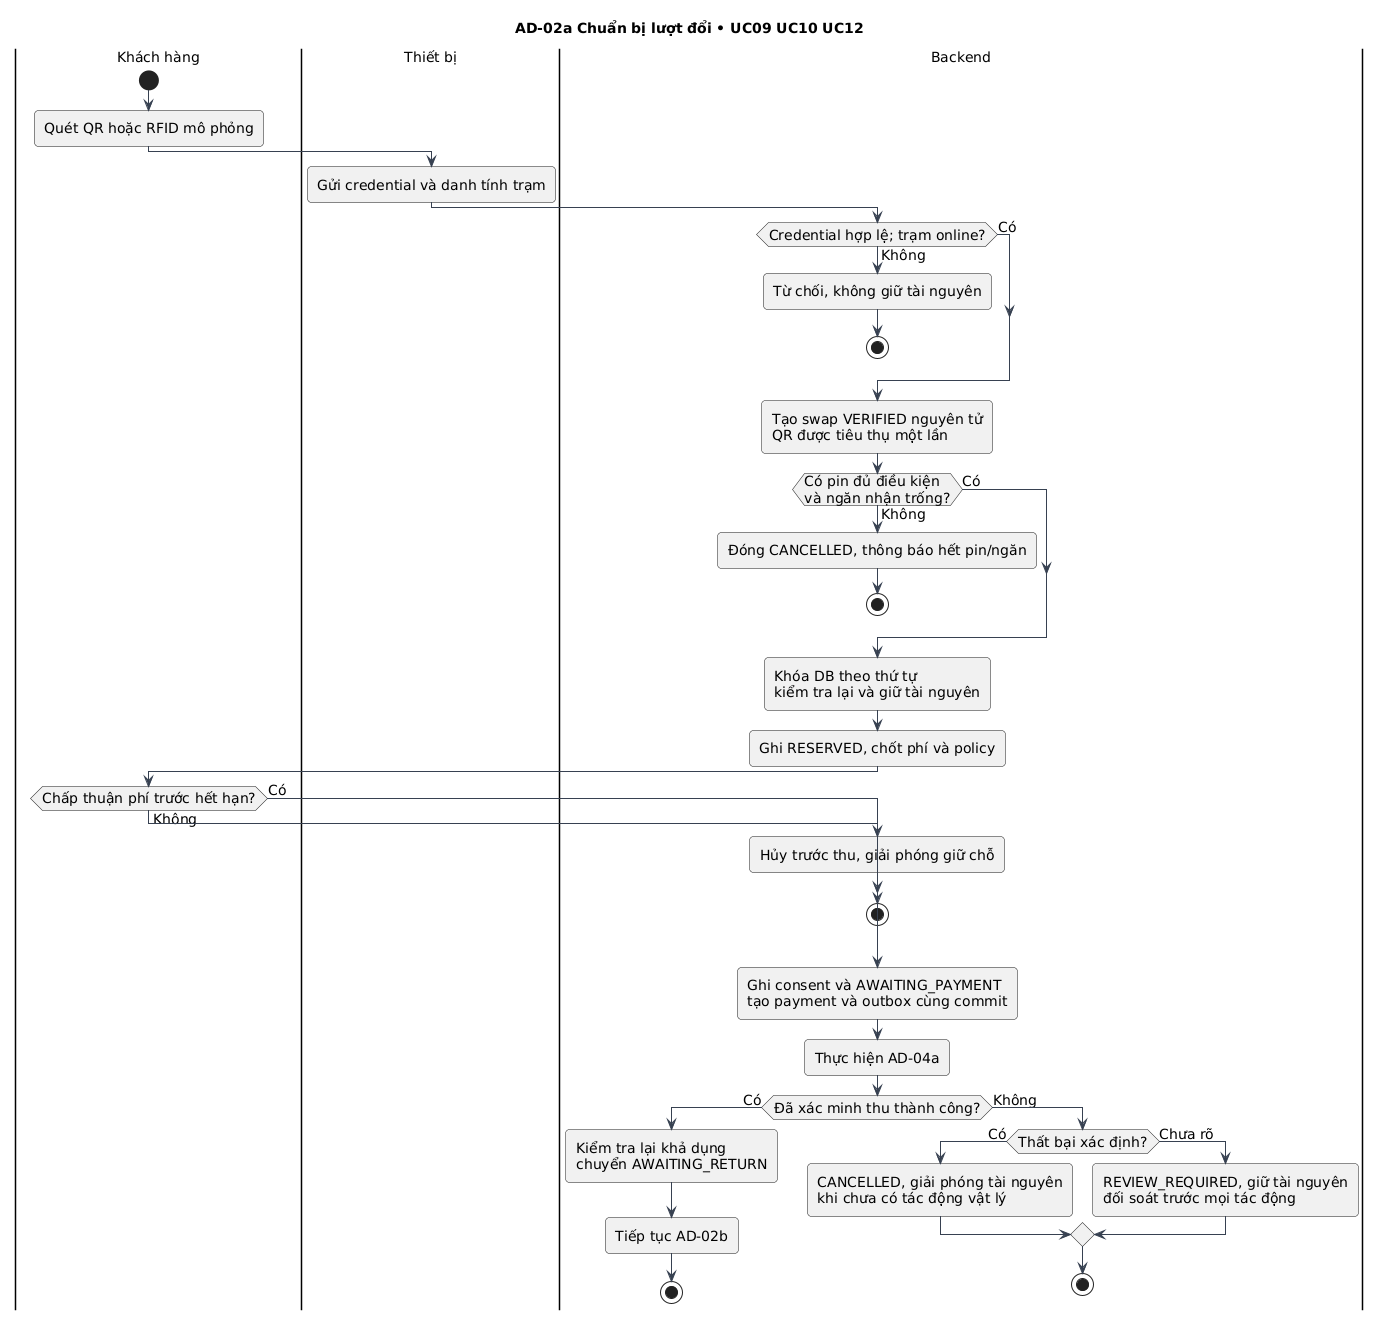

The diagram above was rendered by PlantUML. Its source (embedded in the PNG):
@startuml
!pragma layout smetana
skinparam defaultFontName DejaVu Sans
skinparam defaultFontSize 14
skinparam shadowing false
skinparam backgroundColor white
skinparam ArrowColor #374151
skinparam roundcorner 8
title AD-02a Chuẩn bị lượt đổi • UC09 UC10 UC12
|Khách hàng|
start
:Quét QR hoặc RFID mô phỏng;
|Thiết bị|
:Gửi credential và danh tính trạm;
|Backend|
if (Credential hợp lệ; trạm online?) then (Không)
:Từ chối, không giữ tài nguyên;
  stop
else (Có)
endif
:Tạo swap VERIFIED nguyên tử\nQR được tiêu thụ một lần;
if (Có pin đủ điều kiện
và ngăn nhận trống?) then (Không)
:Đóng CANCELLED, thông báo hết pin/ngăn;
  stop
else (Có)
endif
:Khóa DB theo thứ tự\nkiểm tra lại và giữ tài nguyên;
:Ghi RESERVED, chốt phí và policy;
|Khách hàng|
if (Chấp thuận phí trước hết hạn?) then (Không)
  |Backend|
:Hủy trước thu, giải phóng giữ chỗ;
  stop
else (Có)
endif
|Backend|
:Ghi consent và AWAITING_PAYMENT\ntạo payment và outbox cùng commit;
:Thực hiện AD-04a;
if (Đã xác minh thu thành công?) then (Có)
:Kiểm tra lại khả dụng\nchuyển AWAITING_RETURN;
:Tiếp tục AD-02b;
  stop
else (Không)
  if (Thất bại xác định?) then (Có)
:CANCELLED, giải phóng tài nguyên\nkhi chưa có tác động vật lý;
  else (Chưa rõ)
:REVIEW_REQUIRED, giữ tài nguyên\nđối soát trước mọi tác động;
  endif
  stop
endif
@enduml